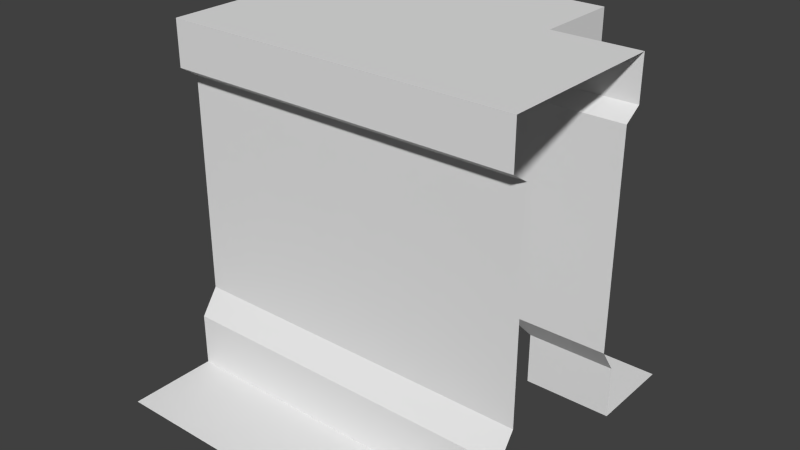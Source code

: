 # Source: dungeon.blend  (saved by Blender 2.67.0; exported with 4.5.12 LTS)
import bpy
from mathutils import Matrix  # noqa: F401  (used for matrix-valued properties, if any)

bpy.ops.wm.read_factory_settings(use_empty=True)
scene = bpy.context.scene
scene.name = 'Scene'

# ---- collections
col_collection_2 = bpy.data.collections.new('Collection 2'); scene.collection.children.link(col_collection_2)
col_collection_2.hide_render = True
col_collection_2.hide_viewport = True
col_collection_3 = bpy.data.collections.new('Collection 3'); scene.collection.children.link(col_collection_3)
col_collection_3.hide_render = True
col_collection_3.hide_viewport = True
col_collection_4 = bpy.data.collections.new('Collection 4'); scene.collection.children.link(col_collection_4)
col_collection_4.hide_render = True
col_collection_4.hide_viewport = True
col_collection_5 = bpy.data.collections.new('Collection 5'); scene.collection.children.link(col_collection_5)
col_collection_6 = bpy.data.collections.new('Collection 6'); scene.collection.children.link(col_collection_6)
col_collection_6.hide_render = True
col_collection_6.hide_viewport = True
col_collection_7 = bpy.data.collections.new('Collection 7'); scene.collection.children.link(col_collection_7)
col_collection_7.hide_render = True
col_collection_7.hide_viewport = True
col_collection_8 = bpy.data.collections.new('Collection 8'); scene.collection.children.link(col_collection_8)
col_collection_8.hide_render = True
col_collection_8.hide_viewport = True

# ---- world
world_world = bpy.data.worlds.new('World'); scene.world = world_world
world_world.color = (0.05088, 0.05088, 0.05088)
world_world.use_sun_shadow = False
world_world.sun_shadow_jitter_overblur = 0.0
world_world.cycles.sampling_method = 'MANUAL'
world_world.cycles.sample_map_resolution = 256

# ---- meshes
me_plane = bpy.data.meshes.new('Plane')
me_plane.from_pydata([(-1.0, -1.0, 0.0), (1.0, -1.0, 0.0), (-1.0, 1.0, 0.0), (1.0, 1.0, 0.0)], [], [(0, 1, 3, 2)])
_uv = me_plane.uv_layers.new(name='UVMap')
_uv.uv.foreach_set('vector', [0.03538, 0.4098, 0.1906, 0.4098, 0.1906, 0.5651, 0.03538, 0.5651])
me_plane.use_remesh_preserve_volume = False
me_plane.use_remesh_preserve_attributes = False
me_plane.use_mirror_vertex_groups = False
me_plane.use_paint_bone_selection = False
me_plane.use_paint_mask = True
me_plane.update()
me_plane_003 = bpy.data.meshes.new('Plane.003')
me_plane_003.from_pydata([(-1.0, -0.5, 0.0), (1.0, -0.5, 0.0), (-1.0, 0.5, 0.0), (1.0, 0.5, 0.0), (-1.0, -1.0, 0.0), (1.0, -1.0, 0.0), (-1.0, 1.0, 0.0), (1.0, 1.0, 0.0), (-1.0, -0.5, 2.0), (1.0, -0.5, 2.0), (-1.0, 0.5, 2.0), (1.0, 0.5, 2.0), (-1.0, -0.5, 0.3), (1.0, -0.5, 0.3), (1.0, 0.5, 0.3), (-1.0, 0.5, 0.3), (1.0, -0.5, 1.745), (-1.0, -0.5, 1.745), (-1.0, 0.5, 1.745), (1.0, 0.5, 1.745), (-0.9, -0.4, 1.673), (1.0, -0.4, 1.673), (1.0, 0.4, 1.673), (-0.9, 0.4, 1.673), (1.0, 0.4, 0.4373), (-0.9, 0.4, 0.4373), (-0.9, -0.4, 0.4373), (1.0, -0.4, 0.4373)], [], [(2, 3, 7, 6), (1, 0, 4, 5), (19, 18, 10, 11), (17, 16, 9, 8), (8, 9, 11, 10), (0, 1, 13, 12), (3, 2, 15, 14), (20, 21, 16, 17), (22, 23, 18, 19), (26, 27, 21, 20), (24, 25, 23, 22), (14, 15, 25, 24), (12, 13, 27, 26), (18, 17, 8, 10), (23, 20, 17, 18), (25, 26, 20, 23), (26, 25, 15, 12), (12, 15, 2, 0)])
_uv = me_plane_003.uv_layers.new(name='UVMap')
_uv.uv.foreach_set('vector', [0.6359, 0.1563, 0.6359, 0.2426, 0.5993, 0.2426, 0.5993, 0.1563, 0.5583, 0.2426, 0.5583, 0.1563, 0.5949, 0.1563, 0.5949, 0.2426, 0.6493, 0.005415, 0.6493, 0.1519, 0.6306, 0.1519, 0.6306, 0.005415, 0.6263, 0.005415, 0.6263, 0.1519, 0.6076, 0.1519, 0.6076, 0.005415, 0.3688, 0.234, 0.4551, 0.234, 0.4551, 0.3072, 0.3688, 0.3072, 0.4763, 0.005415, 0.4763, 0.1519, 0.4543, 0.1519, 0.4543, 0.005415, 0.4806, 0.1519, 0.4806, 0.005415, 0.5026, 0.005415, 0.5026, 0.1519, 0.4665, 0.1636, 0.3537, 0.1636, 0.3568, 0.1563, 0.4756, 0.1563, 0.3537, 0.2222, 0.4665, 0.2222, 0.4756, 0.2296, 0.3568, 0.2296, 0.4442, 0.01274, 0.4442, 0.1519, 0.3537, 0.1519, 0.3537, 0.01274, 0.5127, 0.1519, 0.5127, 0.01274, 0.6032, 0.01274, 0.6032, 0.1519, 0.5026, 0.1519, 0.5026, 0.005415, 0.5127, 0.01274, 0.5127, 0.1519, 0.4543, 0.005415, 0.4543, 0.1519, 0.4442, 0.1519, 0.4442, 0.01274, 0.3537, 0.3072, 0.3537, 0.234, 0.3688, 0.234, 0.3688, 0.3072, 0.4665, 0.2222, 0.4665, 0.1636, 0.4756, 0.1563, 0.4756, 0.2296, 0.488, 0.1865, 0.5466, 0.1865, 0.5466, 0.2597, 0.488, 0.2597, 0.5466, 0.1865, 0.488, 0.1865, 0.4806, 0.1741, 0.5539, 0.1741, 0.5539, 0.1741, 0.4806, 0.1741, 0.4806, 0.1563, 0.5539, 0.1563])
me_plane_003.use_remesh_preserve_volume = False
me_plane_003.use_remesh_preserve_attributes = False
me_plane_003.use_mirror_vertex_groups = False
me_plane_003.use_paint_bone_selection = False
me_plane_003.use_paint_mask = True
me_plane_003.update()
me_plane_001 = bpy.data.meshes.new('Plane.001')
me_plane_001.from_pydata([(-1.0, -0.5, 0.0), (1.0, -0.5, 0.0), (-1.0, 0.5, 0.0), (1.0, 0.5, 0.0), (-1.0, -1.0, 0.0), (1.0, -1.0, 0.0), (-1.0, 1.0, 0.0), (1.0, 1.0, 0.0), (-1.0, -0.5, 2.0), (1.0, -0.5, 2.0), (-1.0, 0.5, 2.0), (1.0, 0.5, 2.0), (-1.0, -0.5, 0.3), (1.0, -0.5, 0.3), (1.0, 0.5, 0.3), (-1.0, 0.5, 0.3), (1.0, -0.5, 1.745), (-1.0, -0.5, 1.745), (-1.0, 0.5, 1.745), (1.0, 0.5, 1.745), (-1.0, -0.4, 1.673), (1.0, -0.4, 1.673), (1.0, 0.4, 1.673), (-1.0, 0.4, 1.673), (1.0, 0.4, 0.4373), (-1.0, 0.4, 0.4373), (-1.0, -0.4, 0.4373), (1.0, -0.4, 0.4373)], [], [(2, 3, 7, 6), (1, 0, 4, 5), (19, 18, 10, 11), (17, 16, 9, 8), (8, 9, 11, 10), (0, 1, 13, 12), (3, 2, 15, 14), (20, 21, 16, 17), (22, 23, 18, 19), (26, 27, 21, 20), (24, 25, 23, 22), (14, 15, 25, 24), (12, 13, 27, 26)])
_uv = me_plane_001.uv_layers.new(name='UVMap')
_uv.uv.foreach_set('vector', [0.2748, 0.1619, 0.2748, 0.01625, 0.3155, 0.01625, 0.3155, 0.1619, 0.1883, 0.3119, 0.1883, 0.1662, 0.2291, 0.1662, 0.2291, 0.3119, 0.0412, 0.01625, 0.0412, 0.1619, 0.02041, 0.1619, 0.02041, 0.01625, 0.1835, 0.1848, 0.02041, 0.1848, 0.02041, 0.1662, 0.1835, 0.1662, 0.1883, 0.1619, 0.1883, 0.01625, 0.2699, 0.01625, 0.2699, 0.1619, 0.1835, 0.3119, 0.02041, 0.3119, 0.02041, 0.29, 0.1835, 0.29, 0.1835, 0.01625, 0.1835, 0.1619, 0.159, 0.1619, 0.159, 0.01625, 0.1835, 0.1901, 0.02041, 0.1901, 0.02041, 0.1848, 0.1835, 0.1848, 0.04709, 0.01625, 0.04709, 0.1619, 0.0412, 0.1619, 0.0412, 0.01625, 0.1835, 0.28, 0.02041, 0.28, 0.02041, 0.1901, 0.1835, 0.1901, 0.1478, 0.01625, 0.1478, 0.1619, 0.04709, 0.1619, 0.04709, 0.01625, 0.159, 0.01625, 0.159, 0.1619, 0.1478, 0.1619, 0.1478, 0.01625, 0.1835, 0.29, 0.02041, 0.29, 0.02041, 0.28, 0.1835, 0.28])
me_plane_001.use_remesh_preserve_volume = False
me_plane_001.use_remesh_preserve_attributes = False
me_plane_001.use_mirror_vertex_groups = False
me_plane_001.use_paint_bone_selection = False
me_plane_001.use_paint_mask = True
me_plane_001.update()
me_plane_004 = bpy.data.meshes.new('Plane.004')
me_plane_004.from_pydata([(-1.0, 1.0, 0.0), (1.0, 1.0, 0.0), (1.0, 0.5, 0.3), (0.5, 0.5, 0.3), (1.0, -0.5, 0.3), (-1.0, -0.5, 2.0), (-1.0, -0.5, 0.0), (1.0, 0.5, 0.0), (-0.5, 1.0, 0.0), (-1.0, 0.5, 0.0), (1.0, -0.5, 0.0), (0.5, 1.0, 0.0), (0.5, -0.5, 0.3), (-0.5, -0.5, 0.3), (-1.0, -0.5, 0.3), (0.5, 0.5, 0.0), (-0.5, 0.5, 0.0), (-0.5, -0.5, 0.0), (0.5, -0.5, 0.0), (1.0, 0.5, 2.0), (-0.5, 1.0, 2.0), (-1.0, 0.5, 2.0), (1.0, -0.5, 2.0), (0.5, 1.0, 2.0), (0.5, 0.5, 2.0), (-0.5, 0.5, 2.0), (-0.5, -0.5, 2.0), (0.5, -0.5, 2.0), (0.5, 1.0, 0.3), (-1.0, 0.5, 0.3), (-0.5, 0.5, 0.3), (-0.5, 1.0, 0.3), (-0.5, 1.0, 1.745), (-1.0, 0.5, 1.745), (-0.5, 0.5, 1.745), (0.5, 1.0, 1.745), (0.5, 0.5, 1.745), (1.0, 0.5, 1.745), (-1.0, -0.5, 1.745), (-0.5, -0.5, 1.745), (0.5, -0.5, 1.745), (1.0, -0.5, 1.745), (-1.0, -0.4, 0.4445), (-0.5, -0.4, 0.4445), (0.5, -0.4, 0.4445), (1.0, -0.4, 0.4445), (-0.5, -0.4, 1.68), (-1.0, -0.4, 1.68), (1.0, -0.4, 1.68), (0.5, -0.4, 1.68), (-0.4, 1.0, 0.4445), (-1.0, 0.4, 0.4445), (-0.4, 0.4, 0.4445), (0.4, 1.0, 0.4445), (0.4, 0.4, 0.4445), (1.0, 0.4, 0.4445), (-0.4, 0.4, 1.68), (-0.4, 1.0, 1.68), (-1.0, 0.4, 1.68), (1.0, 0.4, 1.68), (0.4, 1.0, 1.68), (0.4, 0.4, 1.68), (-1.0, -1.0, 0.0), (1.0, -1.0, 0.0), (-0.5, -1.0, 0.0), (0.5, -1.0, 0.0)], [], [(15, 7, 1, 11), (8, 16, 30, 31), (9, 29, 30, 16), (11, 28, 3, 15), (38, 39, 26, 5), (15, 3, 2, 7), (9, 16, 8, 0), (18, 10, 4, 12), (6, 17, 13, 14), (40, 41, 22, 27), (33, 21, 25, 34), (32, 34, 25, 20), (36, 24, 19, 37), (35, 23, 24, 36), (21, 5, 26, 25), (20, 25, 24, 23), (24, 27, 22, 19), (26, 27, 24, 25), (58, 33, 34, 56), (57, 56, 34, 32), (61, 36, 37, 59), (60, 35, 36, 61), (47, 46, 39, 38), (17, 18, 12, 13), (49, 48, 41, 40), (44, 43, 13, 12), (14, 13, 43, 42), (49, 46, 43, 44), (12, 4, 45, 44), (46, 49, 40, 39), (42, 43, 46, 47), (39, 40, 27, 26), (44, 45, 48, 49), (29, 51, 52, 30), (31, 30, 52, 50), (3, 54, 55, 2), (28, 53, 54, 3), (51, 58, 56, 52), (50, 52, 56, 57), (54, 61, 59, 55), (53, 60, 61, 54), (18, 17, 64, 65), (10, 18, 65, 63), (17, 6, 62, 64)])
_uv = me_plane_004.uv_layers.new(name='UVMap')
_uv.uv.foreach_set('vector', [0.7348, 0.9259, 0.7556, 0.9259, 0.7556, 0.9625, 0.7348, 0.9625, 0.8184, 0.8618, 0.855, 0.8618, 0.855, 0.8798, 0.8184, 0.8798, 0.814, 0.9215, 0.792, 0.9215, 0.792, 0.8849, 0.814, 0.8849, 0.9062, 0.832, 0.9062, 0.8139, 0.9428, 0.8139, 0.9428, 0.832, 0.9748, 0.8409, 0.9748, 0.8776, 0.9561, 0.8776, 0.9561, 0.8409, 0.9034, 0.8409, 0.9034, 0.8629, 0.8668, 0.8629, 0.8668, 0.8409, 0.855, 0.8409, 0.855, 0.8618, 0.8184, 0.8618, 0.8184, 0.8409, 0.814, 0.8365, 0.814, 0.8732, 0.792, 0.8732, 0.792, 0.8365, 0.814, 0.7266, 0.814, 0.7633, 0.792, 0.7633, 0.792, 0.7266, 0.9748, 0.9508, 0.9748, 0.9874, 0.9561, 0.9874, 0.9561, 0.9508, 0.814, 0.9625, 0.7953, 0.9625, 0.7953, 0.9259, 0.814, 0.9259, 0.8963, 0.7266, 0.8963, 0.7633, 0.8809, 0.7633, 0.8809, 0.7266, 0.7787, 0.9625, 0.76, 0.9625, 0.76, 0.9259, 0.7787, 0.9259, 0.9305, 0.9653, 0.9151, 0.9653, 0.9151, 0.9287, 0.9305, 0.9287, 0.9018, 0.7633, 0.9018, 0.8365, 0.8809, 0.8365, 0.8809, 0.7633, 0.8809, 0.7266, 0.8809, 0.7633, 0.8393, 0.7633, 0.8393, 0.7266, 0.8393, 0.7633, 0.8393, 0.8365, 0.8184, 0.8365, 0.8184, 0.7633, 0.8809, 0.8365, 0.8393, 0.8365, 0.8393, 0.7633, 0.8809, 0.7633, 0.6935, 0.9699, 0.6909, 0.9625, 0.7217, 0.9625, 0.7304, 0.9699, 0.7304, 0.9259, 0.7304, 0.9699, 0.7217, 0.9625, 0.7217, 0.9259, 0.7909, 0.9628, 0.7836, 0.9592, 0.7836, 0.9285, 0.7909, 0.9259, 0.9349, 0.9287, 0.9436, 0.9287, 0.9436, 0.9653, 0.9349, 0.9727, 0.9865, 0.8435, 0.9865, 0.8742, 0.9792, 0.8716, 0.9792, 0.8409, 0.814, 0.7633, 0.814, 0.8365, 0.792, 0.8365, 0.792, 0.7633, 0.9865, 0.9357, 0.9865, 0.9664, 0.9792, 0.9638, 0.9792, 0.9331, 0.7815, 0.8365, 0.7815, 0.7633, 0.792, 0.7633, 0.792, 0.8365, 0.792, 0.7266, 0.792, 0.7633, 0.7815, 0.7633, 0.7815, 0.7266, 0.6909, 0.8365, 0.6909, 0.7633, 0.7815, 0.7633, 0.7815, 0.8365, 0.792, 0.8365, 0.792, 0.8732, 0.7815, 0.8732, 0.7815, 0.8365, 0.9865, 0.8742, 0.9865, 0.9357, 0.9792, 0.9331, 0.9792, 0.8716, 0.7815, 0.7266, 0.7815, 0.7633, 0.6909, 0.7633, 0.6909, 0.7266, 0.9748, 0.8776, 0.9748, 0.9508, 0.9561, 0.9508, 0.9561, 0.8776, 0.7815, 0.8365, 0.7815, 0.8732, 0.6909, 0.8732, 0.6909, 0.8365, 0.792, 0.9215, 0.7815, 0.9215, 0.7815, 0.8776, 0.792, 0.8849, 0.8184, 0.8798, 0.855, 0.8798, 0.8624, 0.8927, 0.8184, 0.8927, 0.9034, 0.8629, 0.9107, 0.8735, 0.8668, 0.8735, 0.8668, 0.8629, 0.9062, 0.8139, 0.9062, 0.8011, 0.9501, 0.8011, 0.9428, 0.8139, 0.7815, 0.9215, 0.6909, 0.9215, 0.6909, 0.8776, 0.7815, 0.8776, 0.8184, 0.8927, 0.8624, 0.8927, 0.8624, 0.9671, 0.8184, 0.9671, 0.9107, 0.8735, 0.9107, 0.964, 0.8668, 0.964, 0.8668, 0.8735, 0.9062, 0.8011, 0.9062, 0.7266, 0.9501, 0.7266, 0.9501, 0.8011, 0.9151, 0.9035, 0.9151, 0.8618, 0.9517, 0.8618, 0.9517, 0.9035, 0.9151, 0.9243, 0.9151, 0.9035, 0.9517, 0.9035, 0.9517, 0.9243, 0.9151, 0.8618, 0.9151, 0.8409, 0.9517, 0.8409, 0.9517, 0.8618])
me_plane_004.use_remesh_preserve_volume = False
me_plane_004.use_remesh_preserve_attributes = False
me_plane_004.use_mirror_vertex_groups = False
me_plane_004.use_paint_bone_selection = False
me_plane_004.use_paint_mask = True
me_plane_004.update()
me_plane_002 = bpy.data.meshes.new('Plane.002')
me_plane_002.from_pydata([(-1.0, -1.0, 0.0), (1.0, -1.0, 0.0), (-1.0, 1.0, 0.0), (1.0, 1.0, 0.0), (1.0, 0.5, 0.3), (0.5, 0.5, 0.3), (0.5, -1.0, 0.3), (1.0, -0.5, 0.3), (-1.0, -0.5, 2.0), (-1.0, -0.5, 0.0), (0.5, -1.0, 0.0), (1.0, 0.5, 0.0), (-0.5, 1.0, 0.0), (-1.0, 0.5, 0.0), (-0.5, -1.0, 0.0), (1.0, -0.5, 0.0), (0.5, 1.0, 0.0), (0.5, -0.5, 0.3), (-0.5, -1.0, 0.3), (-0.5, -0.5, 0.3), (-1.0, -0.5, 0.3), (0.5, 0.5, 0.0), (-0.5, 0.5, 0.0), (-0.5, -0.5, 0.0), (0.5, -0.5, 0.0), (0.5, -1.0, 2.0), (1.0, 0.5, 2.0), (-0.5, 1.0, 2.0), (-1.0, 0.5, 2.0), (-0.5, -1.0, 2.0), (1.0, -0.5, 2.0), (0.5, 1.0, 2.0), (0.5, 0.5, 2.0), (-0.5, 0.5, 2.0), (-0.5, -0.5, 2.0), (0.5, -0.5, 2.0), (0.5, 1.0, 0.3), (-1.0, 0.5, 0.3), (-0.5, 0.5, 0.3), (-0.5, 1.0, 0.3), (-0.5, 1.0, 1.745), (-1.0, 0.5, 1.745), (-0.5, 0.5, 1.745), (0.5, 1.0, 1.745), (0.5, 0.5, 1.745), (1.0, 0.5, 1.745), (-0.5, -1.0, 1.745), (-1.0, -0.5, 1.745), (-0.5, -0.5, 1.745), (0.5, -1.0, 1.745), (0.5, -0.5, 1.745), (1.0, -0.5, 1.745), (-0.4, -1.0, 0.4445), (-1.0, -0.4, 0.4445), (-0.4, -0.4, 0.4445), (0.4, -1.0, 0.4445), (0.4, -0.4, 0.4445), (1.0, -0.4, 0.4445), (-0.4, -0.4, 1.68), (-0.4, -1.0, 1.68), (-1.0, -0.4, 1.68), (1.0, -0.4, 1.68), (0.4, -1.0, 1.68), (0.4, -0.4, 1.68), (-0.4, 1.0, 0.4445), (-1.0, 0.4, 0.4445), (-0.4, 0.4, 0.4445), (0.4, 1.0, 0.4445), (0.4, 0.4, 0.4445), (1.0, 0.4, 0.4445), (-0.4, 0.4, 1.68), (-0.4, 1.0, 1.68), (-1.0, 0.4, 1.68), (1.0, 0.4, 1.68), (0.4, 1.0, 1.68), (0.4, 0.4, 1.68)], [], [(21, 11, 3, 16), (12, 22, 38, 39), (46, 29, 34, 48), (13, 37, 38, 22), (16, 36, 5, 21), (47, 48, 34, 8), (21, 5, 4, 11), (13, 22, 12, 2), (24, 15, 7, 17), (49, 50, 35, 25), (10, 24, 17, 6), (0, 14, 23, 9), (9, 23, 19, 20), (50, 51, 30, 35), (14, 18, 19, 23), (10, 1, 15, 24), (41, 28, 33, 42), (40, 42, 33, 27), (44, 32, 26, 45), (43, 31, 32, 44), (28, 8, 34, 33), (27, 33, 32, 31), (32, 35, 30, 26), (34, 29, 25, 35), (34, 35, 32, 33), (72, 41, 42, 70), (71, 70, 42, 40), (75, 44, 45, 73), (74, 43, 44, 75), (59, 46, 48, 58), (60, 58, 48, 47), (62, 63, 50, 49), (63, 61, 51, 50), (18, 52, 54, 19), (20, 19, 54, 53), (6, 17, 56, 55), (17, 7, 57, 56), (52, 59, 58, 54), (53, 54, 58, 60), (55, 56, 63, 62), (56, 57, 61, 63), (37, 65, 66, 38), (39, 38, 66, 64), (5, 68, 69, 4), (36, 67, 68, 5), (65, 72, 70, 66), (64, 66, 70, 71), (68, 75, 73, 69), (67, 74, 75, 68)])
_uv = me_plane_002.uv_layers.new(name='UVMap')
_uv.uv.foreach_set('vector', [0.2545, 0.8971, 0.2545, 0.8533, 0.2986, 0.8533, 0.2986, 0.8971, 0.1219, 0.8043, 0.1661, 0.8043, 0.1661, 0.8305, 0.1219, 0.8305, 0.3265, 0.8971, 0.3039, 0.8971, 0.3039, 0.8533, 0.3265, 0.8533, 0.2986, 0.6239, 0.2986, 0.6502, 0.2545, 0.6502, 0.2545, 0.6239, 0.005318, 0.9513, 0.005318, 0.9251, 0.04949, 0.9251, 0.04949, 0.9513, 0.3569, 0.6606, 0.3128, 0.6606, 0.3128, 0.6485, 0.3569, 0.6485, 0.1961, 0.799, 0.1961, 0.7728, 0.2403, 0.7728, 0.2403, 0.799, 0.3039, 0.9023, 0.3481, 0.9023, 0.3481, 0.9461, 0.3039, 0.9461, 0.3622, 0.6677, 0.3622, 0.6239, 0.3767, 0.6239, 0.3767, 0.6677, 0.277, 0.9513, 0.277, 0.9951, 0.2545, 0.9951, 0.2545, 0.9513, 0.1873, 0.8043, 0.2315, 0.8043, 0.2315, 0.8305, 0.1873, 0.8305, 0.2545, 0.9023, 0.2986, 0.9023, 0.2986, 0.9461, 0.2545, 0.9461, 0.3596, 0.8971, 0.3596, 0.8533, 0.374, 0.8533, 0.374, 0.8971, 0.3128, 0.8047, 0.3569, 0.8047, 0.3569, 0.8169, 0.3128, 0.8169, 0.06363, 0.9513, 0.06363, 0.9251, 0.1078, 0.9251, 0.1078, 0.9513, 0.2545, 0.848, 0.2545, 0.8043, 0.2986, 0.8043, 0.2986, 0.848, 0.2986, 0.7767, 0.2986, 0.799, 0.2545, 0.799, 0.2545, 0.7767, 0.3759, 0.9023, 0.3759, 0.9461, 0.3534, 0.9461, 0.3534, 0.9023, 0.1961, 0.6463, 0.1961, 0.6239, 0.2403, 0.6239, 0.2403, 0.6463, 0.3543, 0.8971, 0.3318, 0.8971, 0.3318, 0.8533, 0.3543, 0.8533, 0.1378, 0.799, 0.04949, 0.799, 0.04949, 0.7553, 0.1378, 0.7553, 0.182, 0.7553, 0.1378, 0.7553, 0.1378, 0.6677, 0.182, 0.6677, 0.1378, 0.6677, 0.04949, 0.6677, 0.04949, 0.6239, 0.1378, 0.6239, 0.04949, 0.7553, 0.005318, 0.7553, 0.005318, 0.6677, 0.04949, 0.6677, 0.04949, 0.7553, 0.04949, 0.6677, 0.1378, 0.6677, 0.1378, 0.7553, 0.2986, 0.771, 0.2986, 0.7767, 0.2545, 0.7767, 0.2456, 0.771, 0.2911, 0.9513, 0.2911, 0.9954, 0.2823, 0.9911, 0.2823, 0.9544, 0.1873, 0.652, 0.1961, 0.6463, 0.2403, 0.6463, 0.2403, 0.652, 0.3711, 0.8325, 0.3622, 0.8294, 0.3622, 0.7928, 0.3711, 0.7885, 0.3039, 0.6271, 0.3128, 0.6239, 0.3128, 0.6606, 0.3039, 0.6711, 0.3569, 0.6711, 0.3039, 0.6711, 0.3128, 0.6606, 0.3569, 0.6606, 0.3039, 0.8383, 0.3039, 0.7942, 0.3128, 0.8047, 0.3128, 0.8414, 0.3039, 0.7942, 0.3569, 0.7942, 0.3569, 0.8047, 0.3128, 0.8047, 0.06363, 0.9251, 0.06363, 0.9124, 0.1166, 0.9124, 0.1078, 0.9251, 0.3622, 0.7833, 0.3622, 0.7395, 0.3711, 0.7307, 0.3711, 0.7833, 0.1873, 0.8305, 0.2315, 0.8305, 0.2403, 0.8432, 0.1873, 0.8432, 0.3711, 0.6817, 0.3711, 0.7255, 0.3622, 0.7255, 0.3622, 0.673, 0.06363, 0.9124, 0.06363, 0.8043, 0.1166, 0.8043, 0.1166, 0.9124, 0.3569, 0.73, 0.3039, 0.73, 0.3039, 0.6711, 0.3569, 0.6711, 0.1873, 0.8432, 0.2403, 0.8432, 0.2403, 0.9513, 0.1873, 0.9513, 0.3039, 0.7353, 0.3569, 0.7353, 0.3569, 0.7942, 0.3039, 0.7942, 0.2986, 0.6502, 0.2986, 0.6629, 0.2456, 0.6629, 0.2545, 0.6502, 0.1219, 0.8305, 0.1661, 0.8305, 0.1749, 0.8432, 0.1219, 0.8432, 0.1961, 0.7728, 0.1873, 0.7601, 0.2403, 0.7601, 0.2403, 0.7728, 0.005318, 0.9251, 0.005318, 0.9124, 0.05833, 0.9124, 0.04949, 0.9251, 0.2986, 0.6629, 0.2986, 0.771, 0.2456, 0.771, 0.2456, 0.6629, 0.1219, 0.8432, 0.1749, 0.8432, 0.1749, 0.9513, 0.1219, 0.9513, 0.1873, 0.7601, 0.1873, 0.652, 0.2403, 0.652, 0.2403, 0.7601, 0.005318, 0.9124, 0.005318, 0.8043, 0.05833, 0.8043, 0.05833, 0.9124])
me_plane_002.use_remesh_preserve_volume = False
me_plane_002.use_remesh_preserve_attributes = False
me_plane_002.use_mirror_vertex_groups = False
me_plane_002.use_paint_bone_selection = False
me_plane_002.use_paint_mask = True
me_plane_002.update()
me_plane_006 = bpy.data.meshes.new('Plane.006')
me_plane_006.from_pydata([(-1.0, 1.0, 0.0), (0.5, 0.5, 0.3), (-1.0, -0.5, 2.0), (-1.0, -0.5, 0.0), (-0.5, 1.0, 0.0), (-1.0, 0.5, 0.0), (0.5, 1.0, 0.0), (0.5, -0.5, 0.3), (-0.5, -0.5, 0.3), (-1.0, -0.5, 0.3), (0.5, 0.5, 0.0), (-0.5, 0.5, 0.0), (-0.5, -0.5, 0.0), (0.5, -0.5, 0.0), (-0.5, 1.0, 2.0), (-1.0, 0.5, 2.0), (0.5, 1.0, 2.0), (0.5, 0.5, 2.0), (-0.5, 0.5, 2.0), (-0.5, -0.5, 2.0), (0.5, -0.5, 2.0), (0.5, 1.0, 0.3), (-1.0, 0.5, 0.3), (-0.5, 0.5, 0.3), (-0.5, 1.0, 0.3), (-0.5, 1.0, 1.745), (-1.0, 0.5, 1.745), (-0.5, 0.5, 1.745), (0.5, 1.0, 1.745), (0.5, 0.5, 1.745), (-1.0, -0.5, 1.745), (-0.5, -0.5, 1.745), (0.5, -0.5, 1.745), (-1.0, -0.4, 0.4445), (-0.5, -0.4, 0.4445), (0.4, -0.4, 0.4445), (-0.5, -0.4, 1.68), (-1.0, -0.4, 1.68), (-0.4, 1.0, 0.4445), (-1.0, 0.4, 0.4445), (-0.4, 0.4, 0.4445), (0.4, 1.0, 0.4445), (0.4, 0.5, 0.4445), (-0.4, 0.4, 1.68), (-0.4, 1.0, 1.68), (-1.0, 0.4, 1.68), (0.4, 1.0, 1.68), (0.4, 0.5, 1.68), (0.4, -0.4, 1.68), (1.0, 1.0, 0.0), (1.0, 0.5, 0.0), (1.0, -0.5, 0.0), (-1.0, -1.0, 0.0), (-0.5, -1.0, 0.0), (0.5, -1.0, 0.0), (1.0, -1.0, 0.0)], [], [(4, 11, 23, 24), (5, 22, 23, 11), (6, 21, 1, 10), (30, 31, 19, 2), (5, 11, 4, 0), (3, 12, 8, 9), (26, 15, 18, 27), (25, 27, 18, 14), (28, 16, 17, 29), (15, 2, 19, 18), (14, 18, 17, 16), (19, 20, 17, 18), (45, 26, 27, 43), (44, 43, 27, 25), (46, 28, 29, 47), (37, 36, 31, 30), (12, 13, 7, 8), (35, 34, 8, 7), (9, 8, 34, 33), (33, 34, 36, 37), (31, 32, 20, 19), (22, 39, 40, 23), (24, 23, 40, 38), (21, 41, 42, 1), (39, 45, 43, 40), (38, 40, 43, 44), (41, 46, 47, 42), (48, 36, 34, 35), (36, 48, 32, 31), (47, 29, 32, 48), (42, 47, 48, 35), (29, 17, 20, 32), (10, 1, 7, 13), (1, 42, 35, 7), (10, 13, 51, 50), (6, 10, 50, 49), (13, 12, 53, 54), (12, 3, 52, 53), (51, 13, 54, 55)])
_uv = me_plane_006.uv_layers.new(name='UVMap')
_uv.uv.foreach_set('vector', [0.4582, 0.3616, 0.4933, 0.3616, 0.4933, 0.3789, 0.4582, 0.3789, 0.4921, 0.5928, 0.471, 0.5928, 0.471, 0.5576, 0.4921, 0.5576, 0.3571, 0.4512, 0.3571, 0.4686, 0.322, 0.4686, 0.322, 0.4512, 0.5046, 0.447, 0.5046, 0.4119, 0.5225, 0.4119, 0.5225, 0.447, 0.4933, 0.3416, 0.4933, 0.3616, 0.4582, 0.3616, 0.4582, 0.3416, 0.3698, 0.3416, 0.3698, 0.3767, 0.3487, 0.3767, 0.3487, 0.3416, 0.3116, 0.5917, 0.2937, 0.5917, 0.2937, 0.5565, 0.3116, 0.5565, 0.374, 0.4916, 0.4091, 0.4916, 0.4091, 0.5064, 0.374, 0.5064, 0.5193, 0.5723, 0.5046, 0.5723, 0.5046, 0.5372, 0.5193, 0.5372, 0.4091, 0.4864, 0.4794, 0.4864, 0.4794, 0.5064, 0.4091, 0.5064, 0.374, 0.5064, 0.4091, 0.5064, 0.4091, 0.5464, 0.374, 0.5464, 0.4794, 0.5064, 0.4794, 0.5464, 0.4091, 0.5464, 0.4091, 0.5064, 0.2541, 0.5987, 0.2517, 0.5917, 0.2811, 0.5917, 0.2895, 0.5987, 0.2895, 0.5565, 0.2895, 0.5987, 0.2811, 0.5917, 0.2811, 0.5565, 0.4794, 0.597, 0.4794, 0.6054, 0.4443, 0.6054, 0.4443, 0.597, 0.3683, 0.4537, 0.3683, 0.4832, 0.3613, 0.4807, 0.3613, 0.4512, 0.3698, 0.3767, 0.3698, 0.447, 0.3487, 0.447, 0.3487, 0.3767, 0.3385, 0.44, 0.3385, 0.3767, 0.3487, 0.3767, 0.3487, 0.447, 0.3487, 0.3416, 0.3487, 0.3767, 0.3385, 0.3767, 0.3385, 0.3416, 0.3385, 0.3416, 0.3385, 0.3767, 0.2517, 0.3767, 0.2517, 0.3416, 0.5046, 0.4119, 0.5046, 0.3416, 0.5225, 0.3416, 0.5225, 0.4119, 0.471, 0.5928, 0.4608, 0.5928, 0.4608, 0.5506, 0.471, 0.5576, 0.4582, 0.3789, 0.4933, 0.3789, 0.5004, 0.3912, 0.4582, 0.3912, 0.3571, 0.4686, 0.3571, 0.4809, 0.322, 0.4809, 0.322, 0.4686, 0.4608, 0.5928, 0.374, 0.5928, 0.374, 0.5506, 0.4608, 0.5506, 0.4582, 0.3912, 0.5004, 0.3912, 0.5004, 0.4627, 0.4582, 0.4627, 0.3571, 0.4809, 0.3571, 0.5523, 0.322, 0.5523, 0.322, 0.4809, 0.2517, 0.44, 0.2517, 0.3767, 0.3385, 0.3767, 0.3385, 0.44, 0.3683, 0.4832, 0.3683, 0.5362, 0.3613, 0.5396, 0.3613, 0.4807, 0.4443, 0.597, 0.4443, 0.6054, 0.374, 0.6054, 0.381, 0.597, 0.322, 0.4809, 0.322, 0.5523, 0.2587, 0.5523, 0.2587, 0.4809, 0.5193, 0.5372, 0.5046, 0.5372, 0.5046, 0.4669, 0.5193, 0.4669, 0.322, 0.4512, 0.322, 0.4686, 0.2517, 0.4686, 0.2517, 0.4512, 0.322, 0.4686, 0.322, 0.4809, 0.2587, 0.4809, 0.2517, 0.4686, 0.394, 0.3767, 0.394, 0.447, 0.374, 0.447, 0.374, 0.3767, 0.394, 0.3416, 0.394, 0.3767, 0.374, 0.3767, 0.374, 0.3416, 0.394, 0.447, 0.434, 0.447, 0.434, 0.4821, 0.394, 0.4821, 0.434, 0.447, 0.454, 0.447, 0.454, 0.4821, 0.434, 0.4821, 0.374, 0.447, 0.394, 0.447, 0.394, 0.4821, 0.374, 0.4821])
me_plane_006.use_remesh_preserve_volume = False
me_plane_006.use_remesh_preserve_attributes = False
me_plane_006.use_mirror_vertex_groups = False
me_plane_006.use_paint_bone_selection = False
me_plane_006.use_paint_mask = True
me_plane_006.update()
me_plane_005 = bpy.data.meshes.new('Plane.005')
me_plane_005.from_pydata([(-1.0, -0.5, 0.0), (1.0, -0.5, 0.0), (-1.0, 0.5, 0.0), (1.0, 0.5, 0.0), (-1.0, -1.0, 0.0), (1.0, -1.0, 0.0), (-1.0, 1.0, 0.0), (1.0, 1.0, 0.0), (-1.0, -0.5, 2.0), (1.0, -0.5, 2.0), (-1.0, 0.5, 2.0), (1.0, 0.5, 2.0), (-1.0, -0.5, 0.3), (1.0, -0.5, 0.3), (1.0, 0.5, 0.3), (-1.0, 0.5, 0.3), (1.0, -0.5, 1.745), (-1.0, -0.5, 1.745), (-1.0, 0.5, 1.745), (1.0, 0.5, 1.745), (-1.0, -0.4, 1.673), (1.0, -0.4, 1.673), (1.0, 0.4, 1.673), (-1.0, 0.4, 1.673), (1.0, 0.4, 0.4373), (-1.0, 0.4, 0.4373), (-1.0, -0.4, 0.4373), (1.0, -0.4, 0.4373), (-0.1053, -0.6685, 1.355), (-0.1053, -0.4685, 1.355), (0.09466, -0.4685, 1.355), (0.09466, -0.6685, 1.355), (-0.1053, -0.6685, 1.435), (-0.1053, -0.4685, 1.435), (0.09466, -0.4685, 1.435), (0.09466, -0.6685, 1.435), (-0.08835, -0.6515, 1.355), (-0.08835, -0.4854, 1.355), (0.07767, -0.4854, 1.355), (0.07767, -0.6515, 1.355), (-0.005337, -0.5685, 0.7553), (-0.005337, -0.5685, 0.7553), (-0.005337, -0.5685, 0.7553), (-0.005337, -0.5685, 0.7553), (-0.1053, 0.462, 1.355), (-0.1053, 0.662, 1.355), (0.09466, 0.662, 1.355), (0.09466, 0.462, 1.355), (-0.1053, 0.462, 1.435), (-0.1053, 0.662, 1.435), (0.09466, 0.662, 1.435), (0.09466, 0.462, 1.435), (-0.08835, 0.479, 1.355), (-0.08835, 0.645, 1.355), (0.07767, 0.645, 1.355), (0.07767, 0.479, 1.355), (-0.005337, 0.562, 0.7553), (-0.005337, 0.562, 0.7553), (-0.005337, 0.562, 0.7553), (-0.005337, 0.562, 0.7553)], [], [(2, 3, 7, 6), (1, 0, 4, 5), (19, 18, 10, 11), (17, 16, 9, 8), (8, 9, 11, 10), (0, 1, 13, 12), (3, 2, 15, 14), (20, 21, 16, 17), (22, 23, 18, 19), (26, 27, 21, 20), (24, 25, 23, 22), (14, 15, 25, 24), (12, 13, 27, 26), (32, 33, 29, 28), (33, 34, 30, 29), (34, 35, 31, 30), (35, 32, 28, 31), (31, 28, 36, 39), (35, 34, 33, 32), (39, 36, 40, 43), (30, 31, 39, 38), (29, 30, 38, 37), (28, 29, 37, 36), (40, 41, 42, 43), (38, 39, 43, 42), (37, 38, 42, 41), (36, 37, 41, 40), (48, 49, 45, 44), (49, 50, 46, 45), (50, 51, 47, 46), (51, 48, 44, 47), (47, 44, 52, 55), (51, 50, 49, 48), (55, 52, 56, 59), (46, 47, 55, 54), (45, 46, 54, 53), (44, 45, 53, 52), (56, 57, 58, 59), (54, 55, 59, 58), (53, 54, 58, 57), (52, 53, 57, 56)])
_uv = me_plane_005.uv_layers.new(name='UVMap')
_uv.uv.foreach_set('vector', [0.9303, 0.0207, 0.9303, 0.1682, 0.8934, 0.1682, 0.8934, 0.0207, 0.9347, 0.1682, 0.9347, 0.0207, 0.9716, 0.0207, 0.9716, 0.1682, 0.9122, 0.1726, 0.9122, 0.3201, 0.8934, 0.3201, 0.8934, 0.1726, 0.889, 0.1726, 0.889, 0.3201, 0.8702, 0.3201, 0.8702, 0.1726, 0.8153, 0.1682, 0.8153, 0.0207, 0.889, 0.0207, 0.889, 0.1682, 0.6878, 0.1726, 0.8354, 0.1726, 0.8354, 0.1947, 0.6878, 0.1947, 0.8108, 0.0207, 0.8108, 0.1682, 0.7887, 0.1682, 0.7887, 0.0207, 0.976, 0.1682, 0.976, 0.0207, 0.9834, 0.0207, 0.9834, 0.1682, 0.8398, 0.3201, 0.8398, 0.1726, 0.8472, 0.1726, 0.8472, 0.3201, 0.6878, 0.2046, 0.8354, 0.2046, 0.8354, 0.2956, 0.6878, 0.2956, 0.7789, 0.0207, 0.7789, 0.1682, 0.6878, 0.1682, 0.6878, 0.0207, 0.7887, 0.0207, 0.7887, 0.1682, 0.7789, 0.1682, 0.7789, 0.0207, 0.6878, 0.1947, 0.8354, 0.1947, 0.8354, 0.2046, 0.6878, 0.2046, 0.8599, 0.3053, 0.8599, 0.2905, 0.8658, 0.2905, 0.8658, 0.3053, 0.9655, 0.2843, 0.9655, 0.2696, 0.9714, 0.2696, 0.9714, 0.2843, 0.9657, 0.2535, 0.9657, 0.2387, 0.9715, 0.2387, 0.9715, 0.2535, 0.955, 0.2887, 0.9698, 0.2887, 0.9698, 0.2946, 0.955, 0.2946, 0.9645, 0.2028, 0.9645, 0.2175, 0.9633, 0.2163, 0.9633, 0.204, 0.9358, 0.2887, 0.9506, 0.2887, 0.9506, 0.3035, 0.9358, 0.3035, 0.9611, 0.2721, 0.9611, 0.2843, 0.9167, 0.2782, 0.9167, 0.2782, 0.9498, 0.2028, 0.9645, 0.2028, 0.9633, 0.204, 0.951, 0.204, 0.9498, 0.2175, 0.9498, 0.2028, 0.951, 0.204, 0.951, 0.2163, 0.9645, 0.2175, 0.9498, 0.2175, 0.951, 0.2163, 0.9633, 0.2163, 0.6856, 0.01849, 0.6856, 0.01849, 0.6856, 0.01849, 0.6856, 0.01849, 0.9612, 0.222, 0.9612, 0.2343, 0.9167, 0.2282, 0.9167, 0.2282, 0.9332, 0.1743, 0.9453, 0.1726, 0.9453, 0.2175, 0.9453, 0.2175, 0.9612, 0.2387, 0.9612, 0.251, 0.9167, 0.2448, 0.9167, 0.2448, 0.9689, 0.2175, 0.9689, 0.2028, 0.9748, 0.2028, 0.9748, 0.2175, 0.8599, 0.2861, 0.8599, 0.2713, 0.8658, 0.2713, 0.8658, 0.2861, 0.9689, 0.1983, 0.9689, 0.1836, 0.9748, 0.1836, 0.9748, 0.1983, 0.9498, 0.1924, 0.9645, 0.1924, 0.9645, 0.1983, 0.9498, 0.1983, 0.9645, 0.1726, 0.9645, 0.1874, 0.9633, 0.1861, 0.9633, 0.1739, 0.9167, 0.2887, 0.9314, 0.2887, 0.9314, 0.3035, 0.9167, 0.3035, 0.9611, 0.2554, 0.9611, 0.2676, 0.9167, 0.2615, 0.9167, 0.2615, 0.9498, 0.1726, 0.9645, 0.1726, 0.9633, 0.1739, 0.951, 0.1739, 0.9498, 0.1874, 0.9498, 0.1726, 0.951, 0.1739, 0.951, 0.1861, 0.9645, 0.1874, 0.9498, 0.1874, 0.951, 0.1861, 0.9633, 0.1861, 0.6856, 0.01849, 0.6856, 0.01849, 0.6856, 0.01849, 0.6856, 0.01849, 0.9167, 0.1743, 0.9288, 0.1726, 0.9288, 0.2176, 0.9288, 0.2176, 0.8658, 0.2669, 0.8537, 0.2653, 0.8658, 0.222, 0.8658, 0.222, 0.8658, 0.2176, 0.8537, 0.216, 0.8658, 0.1726, 0.8658, 0.1726])
me_plane_005.use_remesh_preserve_volume = False
me_plane_005.use_remesh_preserve_attributes = False
me_plane_005.use_mirror_vertex_groups = False
me_plane_005.use_paint_bone_selection = False
me_plane_005.use_paint_mask = True
me_plane_005.update()

# ---- objects
ob_floor = bpy.data.objects.new('floor', me_plane)
ob_wallone = bpy.data.objects.new('wallone', me_plane_003)
ob_walltwo = bpy.data.objects.new('walltwo', me_plane_001)
ob_wallthree = bpy.data.objects.new('wallthree', me_plane_004)
ob_wallfour = bpy.data.objects.new('wallfour', me_plane_002)
ob_wallcorner = bpy.data.objects.new('wallcorner', me_plane_006)
ob_walllight = bpy.data.objects.new('walllight', me_plane_005)

# ---- transforms, parenting, visibility, modifiers, constraints
ob_floor.location = (0.0, 0.0, 0.0)
ob_floor.lineart.crease_threshold = 0.0
ob_wallone.location = (0.0, 0.0, 0.0)
ob_wallone.pass_index = 4
ob_wallone.lineart.crease_threshold = 0.0
ob_walltwo.location = (0.0, 0.0, 0.0)
ob_walltwo.lineart.crease_threshold = 0.0
ob_wallthree.location = (0.0, 0.0, 0.0)
ob_wallthree.lineart.crease_threshold = 0.0
ob_wallfour.location = (0.0, 0.0, 0.0)
ob_wallfour.lineart.crease_threshold = 0.0
ob_wallcorner.location = (0.0, 0.0, 0.0)
ob_wallcorner.lineart.crease_threshold = 0.0
ob_walllight.location = (0.0, 0.0, 0.0)
ob_walllight.lineart.crease_threshold = 0.0

# ---- collection membership
col_collection_2.objects.link(ob_floor)
col_collection_3.objects.link(ob_wallone)
col_collection_4.objects.link(ob_walltwo)
col_collection_5.objects.link(ob_wallthree)
col_collection_6.objects.link(ob_wallfour)
col_collection_7.objects.link(ob_wallcorner)
col_collection_8.objects.link(ob_walllight)

# ---- scene / render settings (as saved in the file)
scene.frame_start = 1; scene.frame_end = 250; scene.frame_set(1)
scene.render.engine = 'BLENDER_EEVEE_NEXT'
scene.render.resolution_percentage = 50
scene.render.dither_intensity = 0.0
scene.render.bake_margin = 1
scene.cycles.use_denoising = False
scene.cycles.samples = 10
scene.cycles.sampling_pattern = 'TABULATED_SOBOL'
scene.cycles.light_sampling_threshold = 0.0
scene.cycles.use_adaptive_sampling = False
scene.cycles.use_light_tree = False
scene.cycles.blur_glossy = 0.0
scene.cycles.volume_bounces = 1
scene.cycles.pixel_filter_type = 'GAUSSIAN'
scene.cycles.sample_clamp_indirect = 0.0
scene.view_settings.view_transform = 'Standard'
bpy.context.view_layer.update()

# ---- added for rendering (the .blend has no active camera and no usable light): camera, sun
cam_auto = bpy.data.cameras.new('AutoCamera')
cam_auto.lens = 50.0
cam_auto.sensor_width = 36.0
cam_auto.clip_end = 1000.0
ob_auto_camera = bpy.data.objects.new('AutoCamera', cam_auto)
scene.collection.objects.link(ob_auto_camera)
ob_auto_camera.location = (3.20507, -3.84609, 3.56406)
ob_auto_camera.rotation_euler = (1.09748, -7.21219e-08, 0.694738)
scene.camera = ob_auto_camera
light_auto_sun = bpy.data.lights.new('AutoSun', 'SUN')
light_auto_sun.energy = 3.0
light_auto_sun.angle = 0.0523599
ob_auto_sun = bpy.data.objects.new('AutoSun', light_auto_sun)
scene.collection.objects.link(ob_auto_sun)
ob_auto_sun.rotation_euler = (0.872665, 0.174533, 0.523599)
bpy.context.view_layer.update()

